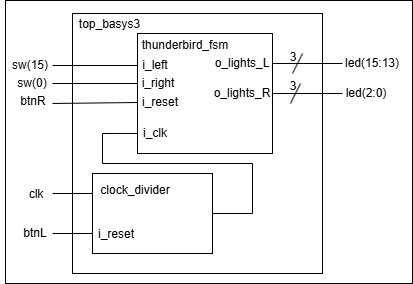

The diagram above was exported from draw.io. Its source (the exported page's mxGraphModel, read from the mxfile embedded in the PNG):
<mxGraphModel dx="780" dy="506" grid="1" gridSize="10" guides="1" tooltips="1" connect="1" arrows="1" fold="1" page="1" pageScale="1" pageWidth="850" pageHeight="1100" math="0" shadow="0">
  <root>
    <mxCell id="0" />
    <mxCell id="1" parent="0" />
    <mxCell id="bhq1tN7_-Ed8nGfRw09b-45" value="" style="rounded=0;whiteSpace=wrap;html=1;" vertex="1" parent="1">
      <mxGeometry x="143" y="67" width="407" height="283" as="geometry" />
    </mxCell>
    <mxCell id="bhq1tN7_-Ed8nGfRw09b-1" value="" style="rounded=0;whiteSpace=wrap;html=1;" vertex="1" parent="1">
      <mxGeometry x="210" y="80" width="250" height="260" as="geometry" />
    </mxCell>
    <mxCell id="bhq1tN7_-Ed8nGfRw09b-2" value="top_basys3" style="text;html=1;align=center;verticalAlign=middle;resizable=0;points=[];autosize=1;strokeColor=none;fillColor=none;" vertex="1" parent="1">
      <mxGeometry x="207" y="76" width="80" height="30" as="geometry" />
    </mxCell>
    <mxCell id="bhq1tN7_-Ed8nGfRw09b-3" value="" style="rounded=0;whiteSpace=wrap;html=1;" vertex="1" parent="1">
      <mxGeometry x="275" y="100" width="135" height="120" as="geometry" />
    </mxCell>
    <mxCell id="bhq1tN7_-Ed8nGfRw09b-4" value="" style="rounded=0;whiteSpace=wrap;html=1;" vertex="1" parent="1">
      <mxGeometry x="230" y="240" width="120" height="80" as="geometry" />
    </mxCell>
    <mxCell id="bhq1tN7_-Ed8nGfRw09b-5" value="" style="endArrow=none;html=1;rounded=0;entryX=0;entryY=0.25;entryDx=0;entryDy=0;" edge="1" parent="1">
      <mxGeometry width="50" height="50" relative="1" as="geometry">
        <mxPoint x="190" y="132" as="sourcePoint" />
        <mxPoint x="275" y="132" as="targetPoint" />
      </mxGeometry>
    </mxCell>
    <mxCell id="bhq1tN7_-Ed8nGfRw09b-6" value="thunderbird_fsm" style="text;html=1;align=center;verticalAlign=middle;whiteSpace=wrap;rounded=0;" vertex="1" parent="1">
      <mxGeometry x="293" y="97" width="60" height="30" as="geometry" />
    </mxCell>
    <mxCell id="bhq1tN7_-Ed8nGfRw09b-7" value="clock_divider" style="text;html=1;align=center;verticalAlign=middle;whiteSpace=wrap;rounded=0;" vertex="1" parent="1">
      <mxGeometry x="243" y="242" width="60" height="30" as="geometry" />
    </mxCell>
    <mxCell id="bhq1tN7_-Ed8nGfRw09b-8" value="" style="endArrow=none;html=1;rounded=0;entryX=0;entryY=0.25;entryDx=0;entryDy=0;" edge="1" parent="1" target="bhq1tN7_-Ed8nGfRw09b-4">
      <mxGeometry width="50" height="50" relative="1" as="geometry">
        <mxPoint x="190" y="260" as="sourcePoint" />
        <mxPoint x="430" y="240" as="targetPoint" />
      </mxGeometry>
    </mxCell>
    <mxCell id="bhq1tN7_-Ed8nGfRw09b-9" value="" style="endArrow=none;html=1;rounded=0;exitX=0;exitY=0.75;exitDx=0;exitDy=0;" edge="1" parent="1" source="bhq1tN7_-Ed8nGfRw09b-4">
      <mxGeometry width="50" height="50" relative="1" as="geometry">
        <mxPoint x="380" y="290" as="sourcePoint" />
        <mxPoint x="190" y="300" as="targetPoint" />
      </mxGeometry>
    </mxCell>
    <mxCell id="bhq1tN7_-Ed8nGfRw09b-10" value="btnL" style="text;html=1;align=center;verticalAlign=middle;whiteSpace=wrap;rounded=0;" vertex="1" parent="1">
      <mxGeometry x="143" y="285" width="60" height="30" as="geometry" />
    </mxCell>
    <mxCell id="bhq1tN7_-Ed8nGfRw09b-11" value="clk" style="text;html=1;align=center;verticalAlign=middle;whiteSpace=wrap;rounded=0;" vertex="1" parent="1">
      <mxGeometry x="144" y="246" width="60" height="30" as="geometry" />
    </mxCell>
    <mxCell id="bhq1tN7_-Ed8nGfRw09b-13" value="" style="endArrow=none;html=1;rounded=0;" edge="1" parent="1">
      <mxGeometry width="50" height="50" relative="1" as="geometry">
        <mxPoint x="390" y="230" as="sourcePoint" />
        <mxPoint x="390" y="280" as="targetPoint" />
      </mxGeometry>
    </mxCell>
    <mxCell id="bhq1tN7_-Ed8nGfRw09b-14" value="" style="endArrow=none;html=1;rounded=0;" edge="1" parent="1">
      <mxGeometry width="50" height="50" relative="1" as="geometry">
        <mxPoint x="390" y="230" as="sourcePoint" />
        <mxPoint x="240" y="230" as="targetPoint" />
      </mxGeometry>
    </mxCell>
    <mxCell id="bhq1tN7_-Ed8nGfRw09b-19" value="" style="endArrow=none;html=1;rounded=0;entryX=0;entryY=0.25;entryDx=0;entryDy=0;" edge="1" parent="1">
      <mxGeometry width="50" height="50" relative="1" as="geometry">
        <mxPoint x="190" y="150" as="sourcePoint" />
        <mxPoint x="275" y="150" as="targetPoint" />
      </mxGeometry>
    </mxCell>
    <mxCell id="bhq1tN7_-Ed8nGfRw09b-21" value="" style="endArrow=none;html=1;rounded=0;entryX=0;entryY=0.25;entryDx=0;entryDy=0;" edge="1" parent="1">
      <mxGeometry width="50" height="50" relative="1" as="geometry">
        <mxPoint x="190" y="170" as="sourcePoint" />
        <mxPoint x="275" y="169" as="targetPoint" />
      </mxGeometry>
    </mxCell>
    <mxCell id="bhq1tN7_-Ed8nGfRw09b-23" value="sw(15)" style="text;html=1;align=center;verticalAlign=middle;whiteSpace=wrap;rounded=0;" vertex="1" parent="1">
      <mxGeometry x="138" y="117" width="60" height="30" as="geometry" />
    </mxCell>
    <mxCell id="bhq1tN7_-Ed8nGfRw09b-24" value="sw(0)" style="text;html=1;align=center;verticalAlign=middle;whiteSpace=wrap;rounded=0;" vertex="1" parent="1">
      <mxGeometry x="140" y="135" width="60" height="30" as="geometry" />
    </mxCell>
    <mxCell id="bhq1tN7_-Ed8nGfRw09b-25" value="btnR" style="text;html=1;align=center;verticalAlign=middle;whiteSpace=wrap;rounded=0;" vertex="1" parent="1">
      <mxGeometry x="141" y="153" width="60" height="30" as="geometry" />
    </mxCell>
    <mxCell id="bhq1tN7_-Ed8nGfRw09b-26" value="i_left" style="text;html=1;align=center;verticalAlign=middle;whiteSpace=wrap;rounded=0;" vertex="1" parent="1">
      <mxGeometry x="263" y="117" width="60" height="30" as="geometry" />
    </mxCell>
    <mxCell id="bhq1tN7_-Ed8nGfRw09b-27" value="i_right" style="text;html=1;align=center;verticalAlign=middle;whiteSpace=wrap;rounded=0;" vertex="1" parent="1">
      <mxGeometry x="266" y="135" width="60" height="30" as="geometry" />
    </mxCell>
    <mxCell id="bhq1tN7_-Ed8nGfRw09b-28" value="i_reset" style="text;html=1;align=center;verticalAlign=middle;whiteSpace=wrap;rounded=0;" vertex="1" parent="1">
      <mxGeometry x="224" y="286" width="60" height="30" as="geometry" />
    </mxCell>
    <mxCell id="bhq1tN7_-Ed8nGfRw09b-29" value="i_reset" style="text;html=1;align=center;verticalAlign=middle;whiteSpace=wrap;rounded=0;" vertex="1" parent="1">
      <mxGeometry x="268" y="154" width="60" height="30" as="geometry" />
    </mxCell>
    <mxCell id="bhq1tN7_-Ed8nGfRw09b-30" value="" style="endArrow=none;html=1;rounded=0;" edge="1" parent="1">
      <mxGeometry width="50" height="50" relative="1" as="geometry">
        <mxPoint x="240" y="230" as="sourcePoint" />
        <mxPoint x="240" y="200" as="targetPoint" />
      </mxGeometry>
    </mxCell>
    <mxCell id="bhq1tN7_-Ed8nGfRw09b-31" value="" style="endArrow=none;html=1;rounded=0;entryX=0.004;entryY=0.833;entryDx=0;entryDy=0;entryPerimeter=0;" edge="1" parent="1" target="bhq1tN7_-Ed8nGfRw09b-3">
      <mxGeometry width="50" height="50" relative="1" as="geometry">
        <mxPoint x="240" y="200" as="sourcePoint" />
        <mxPoint x="340" y="290" as="targetPoint" />
      </mxGeometry>
    </mxCell>
    <mxCell id="bhq1tN7_-Ed8nGfRw09b-32" value="i_clk" style="text;html=1;align=center;verticalAlign=middle;whiteSpace=wrap;rounded=0;" vertex="1" parent="1">
      <mxGeometry x="263" y="185" width="60" height="30" as="geometry" />
    </mxCell>
    <mxCell id="bhq1tN7_-Ed8nGfRw09b-34" value="" style="endArrow=none;html=1;rounded=0;exitX=1;exitY=0.5;exitDx=0;exitDy=0;" edge="1" parent="1" source="bhq1tN7_-Ed8nGfRw09b-4">
      <mxGeometry width="50" height="50" relative="1" as="geometry">
        <mxPoint x="290" y="340" as="sourcePoint" />
        <mxPoint x="390" y="280" as="targetPoint" />
      </mxGeometry>
    </mxCell>
    <mxCell id="bhq1tN7_-Ed8nGfRw09b-35" value="" style="endArrow=none;html=1;rounded=0;exitX=1;exitY=0.25;exitDx=0;exitDy=0;" edge="1" parent="1" source="bhq1tN7_-Ed8nGfRw09b-3">
      <mxGeometry width="50" height="50" relative="1" as="geometry">
        <mxPoint x="290" y="340" as="sourcePoint" />
        <mxPoint x="480" y="130" as="targetPoint" />
      </mxGeometry>
    </mxCell>
    <mxCell id="bhq1tN7_-Ed8nGfRw09b-36" value="" style="endArrow=none;html=1;rounded=0;exitX=1;exitY=0.5;exitDx=0;exitDy=0;" edge="1" parent="1" source="bhq1tN7_-Ed8nGfRw09b-3">
      <mxGeometry width="50" height="50" relative="1" as="geometry">
        <mxPoint x="290" y="340" as="sourcePoint" />
        <mxPoint x="480" y="160" as="targetPoint" />
      </mxGeometry>
    </mxCell>
    <mxCell id="bhq1tN7_-Ed8nGfRw09b-37" value="o_lights_R" style="text;html=1;align=center;verticalAlign=middle;whiteSpace=wrap;rounded=0;" vertex="1" parent="1">
      <mxGeometry x="350" y="145" width="60" height="30" as="geometry" />
    </mxCell>
    <mxCell id="bhq1tN7_-Ed8nGfRw09b-38" value="o_lights_L" style="text;html=1;align=center;verticalAlign=middle;whiteSpace=wrap;rounded=0;" vertex="1" parent="1">
      <mxGeometry x="350" y="115" width="60" height="30" as="geometry" />
    </mxCell>
    <mxCell id="bhq1tN7_-Ed8nGfRw09b-39" value="" style="endArrow=none;html=1;rounded=0;entryX=0.92;entryY=0.154;entryDx=0;entryDy=0;entryPerimeter=0;" edge="1" parent="1" target="bhq1tN7_-Ed8nGfRw09b-1">
      <mxGeometry width="50" height="50" relative="1" as="geometry">
        <mxPoint x="430" y="140" as="sourcePoint" />
        <mxPoint x="340" y="290" as="targetPoint" />
      </mxGeometry>
    </mxCell>
    <mxCell id="bhq1tN7_-Ed8nGfRw09b-40" value="" style="endArrow=none;html=1;rounded=0;entryX=0.92;entryY=0.154;entryDx=0;entryDy=0;entryPerimeter=0;" edge="1" parent="1">
      <mxGeometry width="50" height="50" relative="1" as="geometry">
        <mxPoint x="428" y="170" as="sourcePoint" />
        <mxPoint x="438" y="150" as="targetPoint" />
      </mxGeometry>
    </mxCell>
    <mxCell id="bhq1tN7_-Ed8nGfRw09b-41" value="3" style="text;html=1;align=center;verticalAlign=middle;whiteSpace=wrap;rounded=0;" vertex="1" parent="1">
      <mxGeometry x="401" y="109" width="60" height="30" as="geometry" />
    </mxCell>
    <mxCell id="bhq1tN7_-Ed8nGfRw09b-42" value="3" style="text;html=1;align=center;verticalAlign=middle;whiteSpace=wrap;rounded=0;" vertex="1" parent="1">
      <mxGeometry x="401" y="138" width="60" height="30" as="geometry" />
    </mxCell>
    <mxCell id="bhq1tN7_-Ed8nGfRw09b-43" value="led(15:13)" style="text;html=1;align=center;verticalAlign=middle;whiteSpace=wrap;rounded=0;" vertex="1" parent="1">
      <mxGeometry x="480" y="115" width="60" height="30" as="geometry" />
    </mxCell>
    <mxCell id="bhq1tN7_-Ed8nGfRw09b-44" value="led(2:0)" style="text;html=1;align=center;verticalAlign=middle;whiteSpace=wrap;rounded=0;" vertex="1" parent="1">
      <mxGeometry x="474" y="145" width="60" height="30" as="geometry" />
    </mxCell>
  </root>
</mxGraphModel>